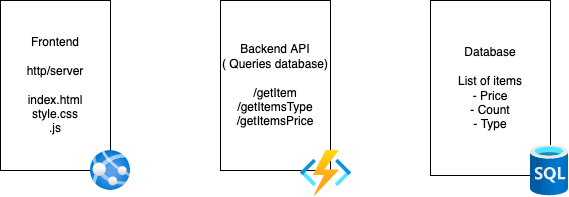

The diagram above was exported from draw.io. Its source (the exported page's mxGraphModel, read from the mxfile embedded in the PNG):
<mxGraphModel dx="907" dy="654" grid="1" gridSize="10" guides="1" tooltips="1" connect="1" arrows="1" fold="1" page="1" pageScale="1" pageWidth="827" pageHeight="1169" math="0" shadow="0">
  <root>
    <mxCell id="0" />
    <mxCell id="1" parent="0" />
    <mxCell id="2" value="Frontend&lt;br&gt;&lt;br&gt;http/server&lt;br&gt;&lt;br&gt;index.html&lt;br&gt;style.css&lt;br&gt;.js" style="rounded=0;whiteSpace=wrap;html=1;" vertex="1" parent="1">
      <mxGeometry x="130" y="80" width="110" height="170" as="geometry" />
    </mxCell>
    <mxCell id="6" value="" style="aspect=fixed;html=1;points=[];align=center;image;fontSize=12;image=img/lib/azure2/compute/App_Services.svg;" vertex="1" parent="1">
      <mxGeometry x="220" y="230" width="40" height="40" as="geometry" />
    </mxCell>
    <mxCell id="7" value="Database&lt;br&gt;&lt;br&gt;List of items&lt;br&gt;- Price&lt;br&gt;- Count&lt;br&gt;- Type" style="rounded=0;whiteSpace=wrap;html=1;" vertex="1" parent="1">
      <mxGeometry x="560" y="80" width="120" height="175" as="geometry" />
    </mxCell>
    <mxCell id="5" value="" style="aspect=fixed;html=1;points=[];align=center;image;fontSize=12;image=img/lib/azure2/preview/Time_Series_Data_Sets.svg;" vertex="1" parent="1">
      <mxGeometry x="660" y="224.67" width="38" height="50.67" as="geometry" />
    </mxCell>
    <mxCell id="8" value="Backend API&lt;br&gt;( Queries database)&lt;br&gt;&lt;br&gt;/getItem&lt;br&gt;/getItemsType&lt;br&gt;/getItemsPrice" style="rounded=0;whiteSpace=wrap;html=1;" vertex="1" parent="1">
      <mxGeometry x="350" y="80" width="110" height="170" as="geometry" />
    </mxCell>
    <mxCell id="9" value="" style="aspect=fixed;html=1;points=[];align=center;image;fontSize=12;image=img/lib/azure2/compute/Function_Apps.svg;" vertex="1" parent="1">
      <mxGeometry x="430" y="230" width="51" height="45" as="geometry" />
    </mxCell>
  </root>
</mxGraphModel>